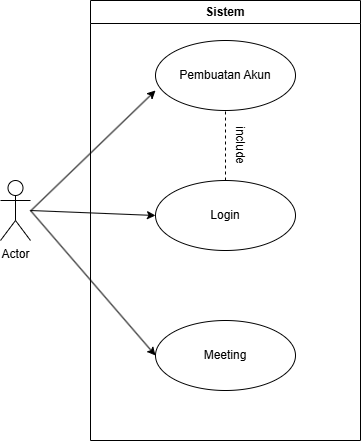

The diagram above was exported from draw.io. Its source (the exported page's mxGraphModel, read from the mxfile embedded in the PNG):
<mxGraphModel dx="1023" dy="516" grid="1" gridSize="10" guides="1" tooltips="1" connect="1" arrows="1" fold="1" page="1" pageScale="1" pageWidth="827" pageHeight="1169" background="none" math="0" shadow="0">
  <root>
    <mxCell id="0" />
    <mxCell id="1" parent="0" />
    <mxCell id="xytuo9IYRPtCljnP0BXT-15" style="rounded=0;orthogonalLoop=1;jettySize=auto;html=1;entryX=0;entryY=0.5;entryDx=0;entryDy=0;" edge="1" parent="1">
      <mxGeometry relative="1" as="geometry">
        <mxPoint x="240" y="240.53571428571433" as="sourcePoint" />
        <mxPoint x="365" y="120" as="targetPoint" />
      </mxGeometry>
    </mxCell>
    <mxCell id="xytuo9IYRPtCljnP0BXT-1" value="Actor" style="shape=umlActor;verticalLabelPosition=bottom;verticalAlign=top;html=1;outlineConnect=0;" vertex="1" parent="1">
      <mxGeometry x="210" y="210" width="30" height="60" as="geometry" />
    </mxCell>
    <mxCell id="xytuo9IYRPtCljnP0BXT-2" value="Sistem" style="swimlane;whiteSpace=wrap;html=1;" vertex="1" parent="1">
      <mxGeometry x="300" y="30" width="270" height="440" as="geometry" />
    </mxCell>
    <mxCell id="xytuo9IYRPtCljnP0BXT-3" value="Pembuatan Akun" style="ellipse;whiteSpace=wrap;html=1;" vertex="1" parent="xytuo9IYRPtCljnP0BXT-2">
      <mxGeometry x="65" y="40" width="140" height="70" as="geometry" />
    </mxCell>
    <mxCell id="xytuo9IYRPtCljnP0BXT-4" value="Login" style="ellipse;whiteSpace=wrap;html=1;" vertex="1" parent="xytuo9IYRPtCljnP0BXT-2">
      <mxGeometry x="65" y="180" width="140" height="70" as="geometry" />
    </mxCell>
    <mxCell id="xytuo9IYRPtCljnP0BXT-5" value="Meeting" style="ellipse;whiteSpace=wrap;html=1;" vertex="1" parent="xytuo9IYRPtCljnP0BXT-2">
      <mxGeometry x="65" y="320" width="140" height="70" as="geometry" />
    </mxCell>
    <mxCell id="xytuo9IYRPtCljnP0BXT-18" value="" style="endArrow=none;dashed=1;html=1;rounded=0;entryX=0.5;entryY=1;entryDx=0;entryDy=0;exitX=0.5;exitY=0;exitDx=0;exitDy=0;" edge="1" parent="xytuo9IYRPtCljnP0BXT-2" source="xytuo9IYRPtCljnP0BXT-4" target="xytuo9IYRPtCljnP0BXT-3">
      <mxGeometry width="50" height="50" relative="1" as="geometry">
        <mxPoint x="90" y="300" as="sourcePoint" />
        <mxPoint x="140" y="250" as="targetPoint" />
      </mxGeometry>
    </mxCell>
    <mxCell id="xytuo9IYRPtCljnP0BXT-20" value="include" style="text;html=1;align=center;verticalAlign=middle;whiteSpace=wrap;rounded=0;rotation=90;" vertex="1" parent="xytuo9IYRPtCljnP0BXT-2">
      <mxGeometry x="120" y="130" width="60" height="30" as="geometry" />
    </mxCell>
    <mxCell id="xytuo9IYRPtCljnP0BXT-16" style="rounded=0;orthogonalLoop=1;jettySize=auto;html=1;entryX=0;entryY=0.5;entryDx=0;entryDy=0;" edge="1" parent="1" target="xytuo9IYRPtCljnP0BXT-4">
      <mxGeometry relative="1" as="geometry">
        <mxPoint x="240" y="240" as="sourcePoint" />
        <mxPoint x="375" y="130" as="targetPoint" />
      </mxGeometry>
    </mxCell>
    <mxCell id="xytuo9IYRPtCljnP0BXT-17" style="rounded=0;orthogonalLoop=1;jettySize=auto;html=1;entryX=0;entryY=0.5;entryDx=0;entryDy=0;" edge="1" parent="1" target="xytuo9IYRPtCljnP0BXT-5">
      <mxGeometry relative="1" as="geometry">
        <mxPoint x="240" y="240" as="sourcePoint" />
        <mxPoint x="375" y="245" as="targetPoint" />
      </mxGeometry>
    </mxCell>
  </root>
</mxGraphModel>